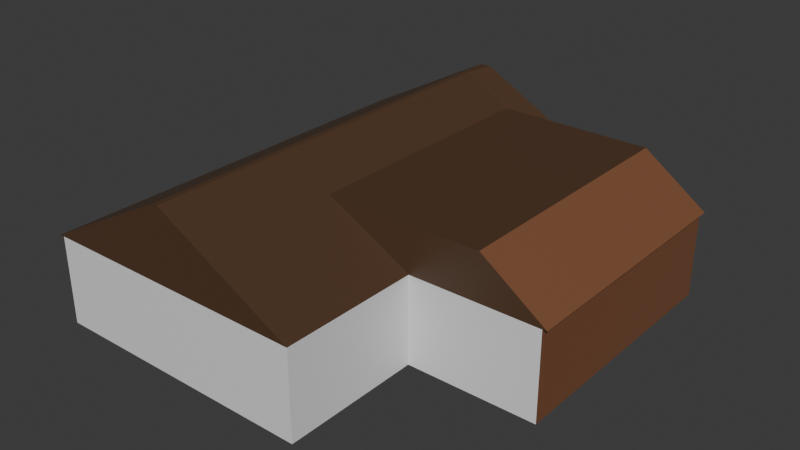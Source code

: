 # Source: house_layout.blend  (saved by Blender 4.5.87; exported with 4.5.12 LTS)
import bpy
from mathutils import Matrix  # noqa: F401  (used for matrix-valued properties, if any)

bpy.ops.wm.read_factory_settings(use_empty=True)
scene = bpy.context.scene
scene.name = 'Scene'

# ---- collections
col_collection = bpy.data.collections.new('Collection'); scene.collection.children.link(col_collection)

# ---- materials (node trees are filled in below, after node groups)
mat_floor = bpy.data.materials.new('Floor')
mat_interiorwalls = bpy.data.materials.new('InteriorWalls')
mat_exteriorwalls = bpy.data.materials.new('ExteriorWalls')
mat_ceiling = bpy.data.materials.new('Ceiling')
mat_roof = bpy.data.materials.new('Roof')

# ---- material node trees
mat_floor.use_nodes = True; mat_floor.node_tree.nodes.clear()
_N = mat_floor.node_tree.nodes; _L = mat_floor.node_tree.links
n0 = _N.new('ShaderNodeBsdfPrincipled'); n0.name = 'Principled BSDF'; n0.location = (-200, 100)
n0.inputs[0].default_value = (0.214, 0.08661, 0.04139, 1.0)
n1 = _N.new('ShaderNodeOutputMaterial'); n1.name = 'Material Output'; n1.location = (200, 100)
_L.new(n0.outputs[0], n1.inputs[0])
n1.is_active_output = True
mat_interiorwalls.use_nodes = True; mat_interiorwalls.node_tree.nodes.clear()
_N = mat_interiorwalls.node_tree.nodes; _L = mat_interiorwalls.node_tree.links
n0 = _N.new('ShaderNodeBsdfPrincipled'); n0.name = 'Principled BSDF'; n0.location = (-200, 100)
n1 = _N.new('ShaderNodeOutputMaterial'); n1.name = 'Material Output'; n1.location = (200, 100)
_L.new(n0.outputs[0], n1.inputs[0])
n1.is_active_output = True
mat_exteriorwalls.use_nodes = True; mat_exteriorwalls.node_tree.nodes.clear()
_N = mat_exteriorwalls.node_tree.nodes; _L = mat_exteriorwalls.node_tree.links
n0 = _N.new('ShaderNodeBsdfPrincipled'); n0.name = 'Principled BSDF'; n0.location = (-200, 100)
n1 = _N.new('ShaderNodeOutputMaterial'); n1.name = 'Material Output'; n1.location = (200, 100)
_L.new(n0.outputs[0], n1.inputs[0])
n1.is_active_output = True
mat_ceiling.use_nodes = True; mat_ceiling.node_tree.nodes.clear()
_N = mat_ceiling.node_tree.nodes; _L = mat_ceiling.node_tree.links
n0 = _N.new('ShaderNodeBsdfPrincipled'); n0.name = 'Principled BSDF'; n0.location = (-200, 100)
n1 = _N.new('ShaderNodeOutputMaterial'); n1.name = 'Material Output'; n1.location = (200, 100)
_L.new(n0.outputs[0], n1.inputs[0])
n1.is_active_output = True
mat_roof.use_nodes = True; mat_roof.node_tree.nodes.clear()
_N = mat_roof.node_tree.nodes; _L = mat_roof.node_tree.links
n0 = _N.new('ShaderNodeBsdfPrincipled'); n0.name = 'Principled BSDF'; n0.location = (-200, 100)
n0.inputs[0].default_value = (0.08503, 0.04368, 0.02177, 1.0)
n1 = _N.new('ShaderNodeOutputMaterial'); n1.name = 'Material Output'; n1.location = (200, 100)
_L.new(n0.outputs[0], n1.inputs[0])
n1.is_active_output = True

# ---- world
world_world = bpy.data.worlds.new('World'); scene.world = world_world
world_world.use_nodes = True; world_world.node_tree.nodes.clear()
_N = world_world.node_tree.nodes; _L = world_world.node_tree.links
n0 = _N.new('ShaderNodeOutputWorld'); n0.name = 'World Output'; n0.location = (200, 100)
n1 = _N.new('ShaderNodeBackground'); n1.name = 'Background'; n1.location = (-200, 100)
n1.inputs[0].default_value = (0.05088, 0.05088, 0.05088, 1.0)
_L.new(n1.outputs[0], n0.inputs[0])
n0.is_active_output = True
world_world.color = (0.05088, 0.05088, 0.05088)
world_world.sun_shadow_jitter_overblur = 0.0

# ---- meshes
me_plane = bpy.data.meshes.new('Plane')
me_plane.from_pydata([(-1.202, -1.0, 0.0), (16.0, -1.0, 0.0), (-1.202, 26.3, 0.0), (16.0, 26.3, 0.0), (-1.202, 14.85, 0.0), (-1.202, 8.0, 0.0), (16.0, 8.0, 0.0), (16.0, 14.85, 0.0), (24.25, 8.0, 0.0), (24.25, 14.85, 0.0), (-1.538, -1.613, 0.0), (16.35, -1.613, 0.0), (-1.538, 26.61, 0.0), (16.35, 26.61, 0.0), (-1.538, 14.85, 0.0), (-1.538, 8.0, 0.0), (16.35, 7.566, 0.0), (24.85, 7.566, 0.0), (-1.202, -1.0, 8.602), (16.0, -1.0, 8.602), (-1.202, 26.3, 8.602), (16.0, 26.3, 8.602), (-1.202, 14.85, 8.602), (-1.202, 8.0, 8.602), (16.0, 8.0, 8.602), (16.0, 14.85, 8.602), (24.25, 8.0, 8.602), (24.25, 14.85, 8.602), (-1.538, -1.613, 8.602), (16.35, -1.613, 8.602), (-1.538, 26.61, 8.602), (16.35, 26.61, 8.602), (-1.538, 14.85, 8.602), (-1.538, 8.0, 8.602), (16.35, 7.566, 8.602), (16.35, 15.35, 8.602), (24.85, 7.566, 8.602), (16.0, 7.783, 8.602), (16.0, 7.783, 0.0), (-1.202, 7.783, 0.0), (-1.202, 7.783, 8.602), (-1.202, 8.0, 5.823), (-1.202, 7.783, 5.823), (16.0, 8.0, 5.823), (16.0, 7.783, 5.823), (3.492, 8.0, 0.0), (3.492, 7.783, 0.0), (3.492, 8.0, 5.823), (3.492, 7.783, 5.823), (2.299, 8.0, 0.0), (2.299, 7.783, 0.0), (2.299, 8.0, 5.823), (2.299, 7.783, 5.823), (11.78, 7.783, 0.0), (11.78, 8.0, 0.0), (12.97, 7.783, 0.0), (12.97, 8.0, 0.0), (11.78, 8.0, 5.823), (11.78, 7.783, 5.823), (12.97, 8.0, 5.823), (12.97, 7.783, 5.823), (9.136, -1.0, 0.0), (9.136, 7.783, 0.0), (9.136, -1.0, 8.602), (9.136, 7.783, 8.602), (16.0, 11.68, 8.602), (16.0, 11.68, 0.0), (16.0, 10.49, 8.602), (16.0, 10.49, 0.0), (16.0, 11.68, 5.823), (16.0, 10.49, 5.823), (16.23, 11.68, 0.0), (16.23, 14.85, 0.0), (16.23, 8.0, 0.0), (16.23, 8.0, 5.823), (16.23, 14.85, 8.602), (16.23, 8.0, 8.602), (16.23, 10.49, 8.602), (16.23, 11.68, 8.602), (16.23, 11.68, 5.823), (16.23, 10.49, 0.0), (16.23, 10.49, 5.823), (16.35, 26.61, 5.823), (-1.538, 26.61, 5.823), (13.83, 26.61, 0.0), (13.83, 26.61, 5.823), (12.64, 26.61, 0.0), (12.64, 26.61, 5.823), (16.0, 26.3, 5.823), (-1.202, 26.3, 5.823), (12.64, 26.3, 0.0), (12.64, 26.3, 5.823), (13.83, 26.3, 0.0), (13.83, 26.3, 5.823), (-1.538, -1.613, -3.832), (16.35, -1.613, -3.832), (-1.538, 26.61, -3.832), (16.35, 26.61, -3.832), (-1.538, 14.85, -3.832), (-1.538, 8.0, -3.832), (16.35, 7.566, -3.832), (16.35, 15.35, -3.832), (24.85, 7.566, -3.832), (13.83, 26.61, -3.832), (12.64, 26.61, -3.832), (7.406, 26.61, 18.9), (20.9, 7.566, 15.14), (7.406, -1.613, 18.9), (7.406, 7.566, 18.9), (10.67, 7.566, 15.15), (16.35, 24.59, 8.602), (16.76, 26.61, 8.602), (7.818, 26.61, 18.9), (7.406, 24.59, 18.9), (-1.877, 26.61, 8.602), (7.067, 26.61, 18.9), (7.067, 7.566, 18.9), (7.067, -1.613, 18.9), (-1.877, -1.613, 8.602), (25.15, 7.566, 8.602), (-1.202, 17.7, 5.958), (-1.202, 17.7, 2.792), (-1.202, 20.69, 2.792), (-1.202, 20.69, 5.958), (-1.538, 20.69, 5.958), (-1.538, 20.69, 2.792), (-1.538, 17.7, 2.792), (-1.538, 17.7, 5.958), (-1.202, 10.02, 5.958), (-1.202, 10.02, 2.792), (-1.202, 13.01, 2.792), (-1.202, 13.01, 5.958), (-1.538, 13.01, 5.958), (-1.538, 13.01, 2.792), (-1.538, 10.02, 2.792), (-1.538, 10.02, 5.958), (-1.202, 0.004253, 5.958), (-1.202, 0.004253, 2.792), (-1.202, 3.008, 2.792), (-1.202, 3.008, 5.958), (-1.538, 3.008, 5.958), (-1.538, 3.008, 2.792), (-1.538, 0.004253, 2.792), (-1.538, 0.004253, 5.958), (16.35, 24.59, 0.0), (16.35, 24.59, -3.832), (16.35, 15.35, 0.0), (24.85, 24.59, 0.0), (24.85, 24.59, 8.602), (24.85, 24.59, -3.832), (25.15, 24.59, 8.602), (24.72, 15.35, 8.602), (24.72, 15.35, -3.832), (24.72, 15.35, 0.0), (20.9, 24.59, 15.14), (16.35, 24.45, 0.0), (16.35, 24.45, -3.832), (16.35, 24.45, 8.602), (24.72, 24.35, 8.602), (24.72, 24.35, -3.832), (24.72, 24.35, 0.0), (16.76, 24.59, 8.602), (10.67, 24.59, 15.15), (20.9, 24.59, 15.14), (17.18, 24.59, 0.0), (24.16, 24.59, 0.0), (24.16, 24.59, 6.876), (17.18, 24.59, 6.877), (17.18, 24.41, 0.0), (24.16, 24.38, 0.0), (24.16, 24.38, 6.876), (17.18, 24.41, 6.877)], [(150, 154)], [(4, 7, 3, 92, 90, 2), (0, 61, 62, 46, 50, 39), (5, 49, 45, 54, 56, 6, 68, 66, 7, 4), (7, 66, 68, 6, 8, 9), (40, 42, 52, 48, 58, 60, 44, 37), (24, 43, 59, 57, 47, 51, 41, 23), (2, 89, 123, 122, 121, 4), (16, 34, 29, 11), (9, 27, 25, 7), (4, 22, 130, 129, 41, 5), (149, 147, 17, 102), (10, 28, 33, 15, 141, 140, 143, 142), (1, 19, 37, 44, 38), (17, 36, 34, 16), (11, 29, 28, 10), (146, 35, 151, 153), (13, 82, 31, 110, 144), (0, 18, 63, 61), (12, 83, 87, 86), (7, 25, 21, 88, 3), (14, 32, 30, 83, 12, 125, 124, 127, 126), (8, 26, 27, 9), (3, 88, 93, 92), (15, 33, 32, 14, 133, 132, 135, 134), (6, 43, 24, 26, 8), (40, 18, 136, 139, 42), (26, 76, 77, 78, 75, 27), (50, 49, 51, 52), (49, 5, 41, 51), (39, 50, 52, 42), (50, 46, 45, 49), (45, 46, 48, 47), (47, 48, 52, 51), (56, 54, 53, 55), (54, 45, 47, 57), (48, 46, 62, 53, 58), (53, 54, 57, 58), (55, 60, 59, 56), (59, 60, 58, 57), (59, 43, 6, 56), (38, 44, 60, 55), (61, 63, 64, 62), (63, 19, 1, 61), (62, 61, 1, 38, 55, 53), (74, 73, 80, 81, 77, 76), (66, 71, 79, 69), (23, 22, 20, 21, 25, 24), (71, 72, 75, 78, 79), (81, 79, 78, 77), (7, 66, 71, 72), (19, 63, 64, 37), (40, 64, 63, 18), (70, 81, 80, 68), (6, 43, 74, 73), (68, 6, 73, 80), (69, 79, 81, 70), (69, 65, 25, 7, 66), (65, 69, 70, 67), (6, 43, 24, 67, 68), (85, 93, 91, 87), (82, 85, 87, 83, 30, 31), (84, 85, 82, 13), (84, 92, 93, 85), (89, 91, 93, 88, 21, 20), (90, 91, 89, 2), (90, 92, 84, 86), (90, 86, 87, 91), (12, 86, 104, 96), (10, 15, 99, 94), (86, 84, 103, 104), (14, 12, 96, 98), (11, 10, 94, 95), (17, 16, 100, 102), (15, 14, 98, 99), (13, 144, 145, 97), (84, 13, 97, 103), (146, 153, 152, 101), (16, 11, 95, 100), (31, 30, 105), (28, 29, 107), (30, 28, 118, 114), (34, 36, 119, 106), (34, 106, 109), (105, 115, 116, 108, 113), (31, 111, 161, 110), (29, 34, 109, 108, 107), (31, 105, 112, 111), (114, 118, 117, 116, 115), (107, 108, 116, 117), (109, 106, 163, 162), (28, 107, 117, 118), (105, 30, 114, 115), (4, 121, 120, 123, 89, 20, 22), (122, 123, 124, 125), (121, 122, 125, 126), (126, 125, 12, 14), (120, 121, 126, 127), (123, 120, 127, 124), (135, 132, 131, 128), (41, 129, 128, 131, 130, 22, 23), (133, 130, 131, 132), (133, 134, 129, 130), (134, 133, 14, 15), (135, 128, 129, 134), (42, 139, 138, 137, 0, 39), (0, 137, 136, 18), (142, 141, 15, 10), (137, 138, 141, 142), (136, 137, 142, 143), (139, 136, 143, 140), (138, 139, 140, 141), (145, 144, 155, 156), (144, 110, 157, 155), (110, 148, 147, 165, 166, 167, 164, 144), (144, 164, 165, 147, 149, 145), (119, 36, 148, 150), (153, 160, 159, 152), (147, 148, 36, 17), (155, 157, 35, 146), (156, 155, 146, 101), (151, 158, 160, 153), (160, 169, 168, 155, 156, 159), (158, 157, 155, 168, 171, 170, 169, 160), (150, 163, 106, 119), (109, 162, 113, 108), (113, 112, 105), (111, 112, 113, 162, 161), (163, 150, 148, 161, 162), (165, 164, 168, 169), (164, 167, 171, 168), (166, 165, 169, 170), (167, 166, 170, 171), (153, 160, 169, 168, 155, 146), (151, 35, 157, 158)])
me_plane.polygons.foreach_set('material_index', [0, 0, 0, 0, 1, 1, 1, 2, 1, 1, 0, 2, 1, 2, 2, 2, 2, 1, 2, 1, 2, 1, 1, 2, 1, 1, 3, 1, 1, 1, 0, 1, 1, 0, 1, 1, 0, 1, 1, 1, 1, 1, 1, 0, 1, 1, 3, 1, 1, 0, 3, 3, 1, 0, 0, 1, 1, 1, 1, 1, 2, 2, 2, 1, 1, 0, 2, 2, 2, 2, 2, 2, 2, 2, 2, 2, 2, 2, 4, 4, 4, 4, 4, 4, 4, 4, 4, 4, 4, 4, 4, 4, 1, 1, 1, 2, 1, 1, 1, 1, 1, 1, 2, 1, 1, 1, 2, 1, 1, 1, 1, 2, 2, 2, 2, 0, 2, 0, 2, 2, 2, 2, 2, 0, 4, 4, 4, 0, 2, 2, 2, 2, 0, 2])
_uv = me_plane.uv_layers.new(name='UVMap')
_uv.uv.foreach_set('vector', [0.2941, 0.1493, 0.151, 0.1493, 0.151, 0.003937, 0.1691, 0.003937, 0.179, 0.003937, 0.2941, 0.003937, 0.2941, 0.3504, 0.2081, 0.3504, 0.2081, 0.239, 0.2551, 0.239, 0.265, 0.239, 0.2941, 0.239, 0.2941, 0.2362, 0.265, 0.2362, 0.2551, 0.2362, 0.1861, 0.2362, 0.1762, 0.2362, 0.151, 0.2362, 0.151, 0.2047, 0.151, 0.1895, 0.151, 0.1493, 0.2941, 0.1493, 0.151, 0.1493, 0.151, 0.1895, 0.151, 0.2047, 0.151, 0.2362, 0.08243, 0.2362, 0.08243, 0.1493, 0.1115, 0.639, 0.1467, 0.639, 0.1467, 0.6834, 0.1467, 0.6985, 0.1467, 0.8037, 0.1467, 0.8189, 0.1467, 0.8573, 0.1115, 0.8573, 0.4133, 0.6817, 0.4486, 0.6817, 0.4486, 0.7201, 0.4486, 0.7352, 0.4486, 0.8404, 0.4486, 0.8556, 0.4486, 0.9, 0.4133, 0.9, 0.8581, 0.2323, 0.7843, 0.2323, 0.7825, 0.161, 0.8227, 0.161, 0.8227, 0.1231, 0.8581, 0.08694, 0.0988, 0.5903, 0.0988, 0.4812, 0.2153, 0.4812, 0.2153, 0.5903, 0.8571, 0.9167, 0.8571, 0.8075, 0.9617, 0.8075, 0.9617, 0.9167, 0.8581, 0.08694, 0.749, 0.08694, 0.8227, 0.06357, 0.8227, 0.02562, 0.7843, 1.08e-08, 0.8581, 1.638e-08, 0.8827, 0.6646, 0.8827, 0.616, 0.9569, 0.1092, 0.9569, 0.1578, 0.3766, 0.9353, 0.2941, 0.9353, 0.2941, 0.8133, 0.3766, 0.8133, 0.3498, 0.8766, 0.3195, 0.8766, 0.3195, 0.9147, 0.3498, 0.9147, 0.151, 0.3504, 0.0686, 0.3504, 0.0686, 0.239, 0.09523, 0.239, 0.151, 0.239, 0.7398, 0.5243, 0.7084, 0.4197, 0.8118, 0.3888, 0.8431, 0.4933, 0.2941, 0.5284, 0.2941, 0.4193, 0.5212, 0.4193, 0.5212, 0.5284, 0.7188, 0.7757, 0.7501, 0.6711, 0.8504, 0.7011, 0.8191, 0.8057, 0.8571, 0.616, 0.8571, 0.5421, 0.8571, 0.5068, 0.8827, 0.5068, 0.8827, 0.616, 0.6346, 0.865, 0.5255, 0.865, 0.5255, 0.7339, 0.6346, 0.7339, 0.2984, 0.2399, 0.2984, 0.166, 0.4783, 0.166, 0.4783, 0.2399, 0.151, 0.1493, 0.0686, 0.1493, 0.0686, 0.003937, 0.09523, 0.003937, 0.151, 0.003937, 0.3766, 0.7263, 0.2941, 0.7263, 0.2941, 0.5771, 0.3208, 0.5771, 0.3766, 0.5771, 0.3498, 0.6522, 0.3195, 0.6522, 0.3195, 0.6902, 0.3498, 0.6902, 0.08243, 0.2362, 6.372e-09, 0.2362, 1.294e-08, 0.1493, 0.08243, 0.1493, 0.9662, 0.5068, 0.8923, 0.5068, 0.8923, 0.4793, 0.9662, 0.4793, 0.3766, 0.8133, 0.2941, 0.8133, 0.2941, 0.7263, 0.3766, 0.7263, 0.3498, 0.7497, 0.3195, 0.7497, 0.3195, 0.7876, 0.3498, 0.7876, 0.5225, 0.6817, 0.4486, 0.6817, 0.4133, 0.6817, 0.4133, 0.5771, 0.5225, 0.5771, 0.7048, 0.9647, 0.7048, 0.8532, 0.7384, 0.866, 0.7384, 0.9041, 0.7401, 0.9647, -5.834e-09, 0.959, 1.844e-09, 0.8573, 0.03155, 0.8573, 0.04669, 0.8573, 0.08694, 0.8573, 0.08694, 0.959, 0.2436, 0.4243, 0.2408, 0.4243, 0.2408, 0.3504, 0.2436, 0.3504, 0.5225, 0.8556, 0.5225, 0.9, 0.4486, 0.9, 0.4486, 0.8556, 0.2206, 0.639, 0.2206, 0.6834, 0.1467, 0.6834, 0.1467, 0.639, 0.265, 0.239, 0.2551, 0.239, 0.2551, 0.2362, 0.265, 0.2362, 0.2551, 0.2362, 0.2551, 0.239, 0.1993, 0.239, 0.1993, 0.2362, 0.2847, 0.3807, 0.282, 0.3807, 0.282, 0.3656, 0.2847, 0.3656, 0.1762, 0.2362, 0.1861, 0.2362, 0.1861, 0.239, 0.1762, 0.239, 0.5225, 0.7352, 0.5225, 0.8404, 0.4486, 0.8404, 0.4486, 0.7352, 0.1467, 0.6985, 0.2206, 0.6985, 0.2206, 0.7702, 0.2206, 0.8037, 0.1467, 0.8037, 0.2408, 0.4243, 0.238, 0.4243, 0.238, 0.3504, 0.2408, 0.3504, 0.1762, 0.239, 0.1204, 0.239, 0.1204, 0.2362, 0.1762, 0.2362, 0.2875, 0.3807, 0.2847, 0.3807, 0.2847, 0.3656, 0.2875, 0.3656, 0.4486, 0.7201, 0.4486, 0.6817, 0.5225, 0.6817, 0.5225, 0.7201, 0.2206, 0.8573, 0.1467, 0.8573, 0.1467, 0.8189, 0.2206, 0.8189, 0.2081, 0.3504, 0.1257, 0.3504, 0.1257, 0.239, 0.2081, 0.239, 0.5255, 0.7339, 0.5255, 0.6467, 0.6346, 0.6467, 0.6346, 0.7339, 0.2081, 0.239, 0.2081, 0.3504, 0.151, 0.3504, 0.151, 0.239, 0.1762, 0.239, 0.1861, 0.239, 0.9451, 0.1931, 0.9451, 0.267, 0.9135, 0.267, 0.9135, 0.1931, 0.9135, 0.1578, 0.9451, 0.1578, 0.2351, 0.4243, 0.2322, 0.4243, 0.2322, 0.3504, 0.2351, 0.3504, 0.749, -1.21e-08, 0.749, 0.08694, 0.749, 0.2323, 0.5307, 0.2323, 0.5307, 0.08694, 0.5307, -1.21e-08, 0.8984, 0.267, 0.8581, 0.267, 0.8581, 0.1578, 0.8984, 0.1578, 0.8984, 0.1931, 0.9135, 0.1931, 0.8984, 0.1931, 0.8984, 0.1578, 0.9135, 0.1578, 0.151, 0.1493, 0.151, 0.1895, 0.1491, 0.1895, 0.1491, 0.1493, 3.357e-09, 0.8573, 9.934e-09, 0.7702, 0.1115, 0.7702, 0.1115, 0.8573, 0.1115, 0.639, 0.1115, 0.7702, 9.934e-09, 0.7702, 1.984e-08, 0.639, 0.2351, 0.3504, 0.238, 0.3504, 0.238, 0.4243, 0.2351, 0.4243, 0.5225, 0.6817, 0.4486, 0.6817, 0.4486, 0.6788, 0.5225, 0.6788, 0.151, 0.2047, 0.151, 0.2362, 0.1491, 0.2362, 0.1491, 0.2047, 0.2888, 0.3656, 0.2859, 0.3656, 0.2859, 0.3504, 0.2888, 0.3504, 0.09523, 0.1895, 0.0686, 0.1895, 0.0686, 0.1493, 0.151, 0.1493, 0.151, 0.1895, 0.0686, 0.1895, 0.09523, 0.1895, 0.09523, 0.2047, 0.0686, 0.2047, 0.151, 0.2362, 0.09523, 0.2362, 0.0686, 0.2362, 0.0686, 0.2047, 0.151, 0.2047, 0.2859, 0.3656, 0.282, 0.3656, 0.282, 0.3504, 0.2859, 0.3504, 0.5255, 0.166, 0.4935, 0.166, 0.4783, 0.166, 0.2984, 0.166, 0.2984, 0.1307, 0.5255, 0.1307, 0.4935, 0.2399, 0.4935, 0.166, 0.5255, 0.166, 0.5255, 0.2399, 0.1691, 1.277e-08, 0.1691, 0.003937, 0.1133, 0.003937, 0.1133, 8.553e-09, 0.8923, 0.2885, 0.8923, 0.4641, 0.8923, 0.4793, 0.8923, 0.5068, 0.8571, 0.5068, 0.8571, 0.2885, 0.9662, 0.4641, 0.8923, 0.4641, 0.8923, 0.2885, 0.9662, 0.2885, 0.179, 0.003937, 0.1691, 0.003937, 0.1691, 1.277e-08, 0.179, 1.352e-08, 0.2322, 0.4243, 0.2282, 0.4243, 0.2282, 0.3504, 0.2322, 0.3504, 0.2984, 0.2399, 0.4783, 0.2399, 0.4783, 0.2885, 0.2984, 0.2885, 0.3766, 0.9353, 0.3766, 0.8133, 0.4133, 0.8133, 0.4133, 0.9353, 0.4783, 0.2399, 0.4935, 0.2399, 0.4935, 0.2885, 0.4783, 0.2885, 0.3766, 0.7263, 0.3766, 0.5771, 0.4133, 0.5771, 0.4133, 0.7263, 0.2941, 0.5284, 0.5212, 0.5284, 0.5212, 0.5771, 0.2941, 0.5771, 0.7398, 0.5243, 0.8431, 0.4933, 0.8571, 0.5399, 0.7537, 0.5709, 0.3766, 0.8133, 0.3766, 0.7263, 0.4133, 0.7263, 0.4133, 0.8133, 0.8571, 0.616, 0.8827, 0.616, 0.8827, 0.6646, 0.8571, 0.6646, 0.4935, 0.2399, 0.5255, 0.2399, 0.5255, 0.2885, 0.4935, 0.2885, 0.7188, 0.7757, 0.8191, 0.8057, 0.8051, 0.8523, 0.7048, 0.8223, 0.0988, 0.5903, 0.2153, 0.5903, 0.2153, 0.639, 0.0988, 0.639, 0.5255, 0.1307, 0.2984, 0.1307, 0.4119, 0.0, 0.5212, 0.4193, 0.2941, 0.4193, 0.4076, 0.2885, 0.2898, 0.7086, 0.2898, 0.3504, 0.2941, 0.3504, 0.2941, 0.7086, 0.8118, 0.3888, 0.7084, 0.4197, 0.7048, 0.4208, 0.7363, 0.3248, 0.8118, 0.3888, 0.7363, 0.3248, 0.8571, 0.2885, 0.4119, 0.0, 0.4076, 0.0, 0.6986, 0.405, 0.7014, 0.405, 1.21e-08, 0.3504, 0.5255, 0.1307, 0.5307, 0.1307, 0.5307, 0.1307, 0.5255, 0.1307, 0.2153, 0.4812, 0.0988, 0.4812, 0.0988, 0.3981, 0.0988, 0.3504, 0.2153, 0.3504, 0.5255, 0.1307, 0.4119, 0.0, 0.4172, 0.0, 0.5307, 0.1307, 0.5255, 0.6467, 0.5255, 0.2885, 0.6986, 0.2885, 0.6986, 0.405, 0.6986, 0.6467, 0.7014, 0.2885, 0.7014, 0.405, 0.6986, 0.405, 0.6986, 0.2885, 0.0988, 0.3981, 0.0, 0.0, 0.0, 0.0, 1.21e-08, 0.3981, 0.5212, 0.4193, 0.4076, 0.2885, 0.4119, 0.2885, 0.5255, 0.4193, 0.4119, 0.0, 0.2984, 0.1307, 0.2941, 0.1307, 0.4076, 0.0, 0.8581, 0.08694, 0.8227, 0.1231, 0.7825, 0.1231, 0.7825, 0.161, 0.7843, 0.2323, 0.749, 0.2323, 0.749, 0.08694, 0.2436, 0.3906, 0.2436, 0.3504, 0.2478, 0.3504, 0.2478, 0.3906, 0.347, 0.6902, 0.347, 0.6522, 0.3498, 0.6522, 0.3498, 0.6902, 0.3498, 0.6902, 0.3498, 0.6522, 0.3766, 0.5771, 0.3766, 0.7263, 0.2564, 0.3504, 0.2564, 0.3906, 0.2521, 0.3906, 0.2521, 0.3504, 0.2734, 0.3884, 0.2734, 0.3504, 0.2777, 0.3504, 0.2777, 0.3884, 0.282, 0.3504, 0.282, 0.3884, 0.2777, 0.3884, 0.2777, 0.3504, 0.7843, 1.08e-08, 0.8227, 0.02562, 0.7825, 0.02562, 0.7825, 0.06357, 0.8227, 0.06357, 0.749, 0.08694, 0.749, 8.135e-09, 0.2521, 0.3906, 0.2478, 0.3906, 0.2478, 0.3504, 0.2521, 0.3504, 0.3498, 0.7497, 0.3498, 0.7876, 0.347, 0.7876, 0.347, 0.7497, 0.3498, 0.7876, 0.3498, 0.7497, 0.3766, 0.7263, 0.3766, 0.8133, 0.2564, 0.3504, 0.2606, 0.3504, 0.2606, 0.3906, 0.2564, 0.3906, 0.7401, 0.9647, 0.7384, 0.9041, 0.7786, 0.9041, 0.7786, 0.866, 0.814, 0.8532, 0.814, 0.9647, 0.814, 0.8532, 0.7786, 0.866, 0.7384, 0.866, 0.7048, 0.8532, 0.3498, 0.9147, 0.3498, 0.8766, 0.3766, 0.8133, 0.3766, 0.9353, 0.347, 0.9147, 0.347, 0.8766, 0.3498, 0.8766, 0.3498, 0.9147, 0.2692, 0.3504, 0.2692, 0.3906, 0.2649, 0.3906, 0.2649, 0.3504, 0.2692, 0.3885, 0.2692, 0.3504, 0.2734, 0.3504, 0.2734, 0.3885, 0.2606, 0.3906, 0.2606, 0.3504, 0.2649, 0.3504, 0.2649, 0.3906, 0.8827, 0.6646, 0.8827, 0.616, 0.8862, 0.616, 0.8862, 0.6646, 0.8827, 0.616, 0.8827, 0.5068, 0.8862, 0.5068, 0.8862, 0.616, 0.8827, 0.5068, 0.8827, 0.5068, 0.8827, 0.616, 0.8827, 0.616, 0.8827, 0.5287, 0.8827, 0.5287, 0.8827, 0.616, 0.8827, 0.616, 0.8827, 0.616, 0.8827, 0.616, 0.8827, 0.616, 0.8827, 0.616, 0.8827, 0.6646, 0.8827, 0.6646, 0.0, 0.0, 0.0, 0.0, 0.0, 0.0, 0.0, 0.0, 0.8191, 0.8057, 0.8191, 0.8057, 0.8051, 0.8523, 0.8051, 0.8523, 0.8827, 0.616, 0.8827, 0.5068, 0.9569, 0.0, 0.9569, 0.1092, 0.8862, 0.616, 0.8862, 0.5068, 1.0, 0.5068, 1.0, 0.616, 0.8862, 0.6646, 0.8862, 0.616, 1.0, 0.616, 1.0, 0.6646, 0.8504, 0.7011, 0.8504, 0.7011, 0.8191, 0.8057, 0.8191, 0.8057, 0.8191, 0.8057, 0.8375, 0.7536, 0.856, 0.7015, 0.8862, 0.616, 0.8862, 0.6646, 0.8051, 0.8523, 0.8504, 0.7011, 0.8862, 0.5068, 0.8862, 0.616, 0.856, 0.7015, 0.8617, 0.6634, 0.846, 0.714, 0.8375, 0.7536, 0.8191, 0.8057, 0.0, 0.0, 0.0, 0.0, 0.0, 0.0, 0.0, 0.0, 0.0988, 0.3981, 1.21e-08, 0.3981, 1.21e-08, 0.3504, 0.0988, 0.3504, 1.21e-08, 0.3504, 0.4172, 0.0, 0.4119, 0.0, 0.5307, 0.1307, 0.4172, 0.0, 1.21e-08, 0.3504, 1.21e-08, 0.3981, 0.5307, 0.1307, 0.0, 0.0, 0.0, 0.0, 0.0, 0.0, 0.5307, 0.1307, 1.21e-08, 0.3981, 0.8827, 0.616, 0.8827, 0.616, 0.856, 0.7015, 0.8375, 0.7536, 0.8827, 0.616, 0.8827, 0.5287, 0.8617, 0.6634, 0.856, 0.7015, 0.8827, 0.5287, 0.8827, 0.616, 0.8375, 0.7536, 0.846, 0.714, 0.8827, 0.5287, 0.8827, 0.5287, 0.846, 0.714, 0.8617, 0.6634, 0.0, 0.0, 0.0, 0.0, 0.0, 0.0, 0.0, 0.0, 0.0, 0.0, 0.0, 0.0, 0.8504, 0.7011, 1.0, 0.5068, 0.8862, 0.5068, 0.8504, 0.7011])
me_plane.materials.append(mat_floor)
me_plane.materials.append(mat_interiorwalls)
me_plane.materials.append(mat_exteriorwalls)
me_plane.materials.append(mat_ceiling)
me_plane.materials.append(mat_roof)
me_plane.update()
me_plane.normals_split_custom_set([tuple(v) for v in zip(*[iter([0.0, 0.0, 1.0, 0.0, 0.0, 1.0, 0.0, 0.0, 1.0, 0.0, 0.0, 1.0, 0.0, 0.0, 1.0, 0.0, 0.0, 1.0, 0.0, 0.0, 1.0, 0.0, 0.0, 1.0, 0.0, 0.0, 1.0, 0.0, 0.0, 1.0, 0.0, 0.0, 1.0, 0.0, 0.0, 1.0, 0.0, 0.0, 1.0, 0.0, 0.0, 1.0, 0.0, 0.0, 1.0, 0.0, 0.0, 1.0, 0.0, 0.0, 1.0, 0.0, 0.0, 1.0, 0.0, 0.0, 1.0, 0.0, 0.0, 1.0, 0.0, 0.0, 1.0, 0.0, 0.0, 1.0, 0.0, 0.0, 1.0, 0.0, 0.0, 1.0, 0.0, 0.0, 1.0, 0.0, 0.0, 1.0, 0.0, 0.0, 1.0, 0.0, 0.0, 1.0, 0.0, -1.0, 3.192e-07, 0.0, -1.0, 3.192e-07, 0.0, -1.0, 3.192e-07, 0.0, -1.0, 3.192e-07, 0.0, -1.0, 3.192e-07, 0.0, -1.0, 3.192e-07, 0.0, -1.0, 3.192e-07, 0.0, -1.0, 3.192e-07, 0.0, 1.0, 7.98e-08, 0.0, 1.0, 7.98e-08, 0.0, 1.0, 7.98e-08, 0.0, 1.0, 7.98e-08, 0.0, 1.0, 7.98e-08, 0.0, 1.0, 7.98e-08, 0.0, 1.0, 7.98e-08, 0.0, 1.0, 7.98e-08, 1.0, 5.253e-09, 0.0, 1.0, 5.253e-09, 0.0, 1.0, 5.253e-09, 0.0, 1.0, 5.253e-09, 0.0, 1.0, 5.253e-09, 0.0, 1.0, 5.253e-09, 0.0, 1.0, 0.0, 0.0, 1.0, 0.0, 0.0, 1.0, 0.0, 0.0, 1.0, 0.0, 0.0, 0.0, -1.0, 0.0, 0.0, -1.0, 0.0, 0.0, -1.0, 0.0, 0.0, -1.0, 0.0, 1.0, 0.0, 0.0, 1.0, 0.0, 0.0, 1.0, 0.0, 0.0, 1.0, 0.0, 0.0, 1.0, 0.0, 0.0, 1.0, 0.0, 0.0, 1.0, 0.0, 0.0, 1.0, 0.0, 0.0, 1.0, 0.0, 0.0, 1.0, 0.0, 0.0, -1.0, -8.581e-09, 0.0, -1.0, -8.581e-09, 0.0, -1.0, -8.581e-09, 0.0, -1.0, -8.581e-09, 0.0, -1.0, -8.581e-09, 0.0, -1.0, -8.581e-09, 0.0, -1.0, -8.581e-09, 0.0, -1.0, -8.581e-09, 0.0, -1.0, 0.0, 0.0, -1.0, 0.0, 0.0, -1.0, 0.0, 0.0, -1.0, 0.0, 0.0, -1.0, 0.0, 0.0, 0.0, -1.0, 0.0, 0.0, -1.0, 0.0, 0.0, -1.0, 0.0, 0.0, -1.0, 0.0, 0.0, -1.0, 0.0, 0.0, -1.0, 0.0, 0.0, -1.0, 0.0, 0.0, -1.0, 0.0, 0.0, 1.0, 0.0, 0.0, 1.0, 0.0, 0.0, 1.0, 0.0, 0.0, 1.0, 0.0, 1.0, 0.0, 0.0, 1.0, 0.0, 0.0, 1.0, 0.0, 0.0, 1.0, 0.0, 0.0, 1.0, 0.0, 0.0, 0.0, 1.0, 0.0, 0.0, 1.0, 0.0, 0.0, 1.0, 0.0, 0.0, 1.0, 0.0, 0.0, 1.0, -3.075e-07, 0.0, 1.0, -3.075e-07, 0.0, 1.0, -3.075e-07, 0.0, 1.0, -3.075e-07, -1.0, 0.0, 0.0, -1.0, 0.0, 0.0, -1.0, 0.0, 0.0, -1.0, 0.0, 0.0, -1.0, 0.0, 0.0, -1.0, -6.705e-09, 0.0, -1.0, -6.705e-09, 0.0, -1.0, -6.705e-09, 0.0, -1.0, -6.705e-09, 0.0, -1.0, -6.705e-09, 0.0, -1.0, -6.705e-09, 0.0, -1.0, -6.705e-09, 0.0, -1.0, -6.705e-09, 0.0, -1.0, -6.705e-09, 0.0, -1.0, 0.0, 0.0, -1.0, 0.0, 0.0, -1.0, 0.0, 0.0, -1.0, 0.0, 0.0, 0.0, -1.0, 1.281e-07, 0.0, -1.0, 1.281e-07, 0.0, -1.0, 1.281e-07, 0.0, -1.0, 1.281e-07, -1.0, 0.0, 0.0, -1.0, 0.0, 0.0, -1.0, 0.0, 0.0, -1.0, 0.0, 0.0, -1.0, 0.0, 0.0, -1.0, 0.0, 0.0, -1.0, 0.0, 0.0, -1.0, 0.0, 0.0, 0.0, 1.0, 0.0, 0.0, 1.0, 0.0, 0.0, 1.0, 0.0, 0.0, 1.0, 0.0, 0.0, 1.0, 0.0, 1.0, 1.341e-09, 0.0, 1.0, 1.341e-09, 0.0, 1.0, 1.341e-09, 0.0, 1.0, 1.341e-09, 0.0, 1.0, 1.341e-09, 0.0, 0.0, 0.0, -1.0, 0.0, 0.0, -1.0, 0.0, 0.0, -1.0, 0.0, 0.0, -1.0, 0.0, 0.0, -1.0, 0.0, 0.0, -1.0, 1.0, 0.0, 0.0, 1.0, 0.0, 0.0, 1.0, 0.0, 0.0, 1.0, 0.0, 0.0, 0.0, 1.0, 0.0, 0.0, 1.0, 0.0, 0.0, 1.0, 0.0, 0.0, 1.0, 0.0, 0.0, -1.0, -9.358e-08, 0.0, -1.0, -9.358e-08, 0.0, -1.0, -9.358e-08, 0.0, -1.0, -9.358e-08, 0.0, 0.0, 1.0, 0.0, 0.0, 1.0, 0.0, 0.0, 1.0, 0.0, 0.0, 1.0, -1.0, 0.0, 0.0, -1.0, 0.0, 0.0, -1.0, 0.0, 0.0, -1.0, 0.0, 0.0, 0.0, 0.0, -1.0, 0.0, 0.0, -1.0, 0.0, 0.0, -1.0, 0.0, 0.0, -1.0, 0.0, 0.0, 1.0, 0.0, 0.0, 1.0, 0.0, 0.0, 1.0, 0.0, 0.0, 1.0, 0.0, 1.0, -1.581e-07, 0.0, 1.0, -1.581e-07, 0.0, 1.0, -1.581e-07, 0.0, 1.0, -1.581e-07, 0.0, -1.0, -1.186e-07, 0.0, -1.0, -1.186e-07, 0.0, -1.0, -1.186e-07, 0.0, -1.0, -1.186e-07, 0.0, -1.0, -1.186e-07, 1.0, 0.0, 8.189e-08, 1.0, 0.0, 8.189e-08, 1.0, 0.0, 8.189e-08, 1.0, 0.0, 8.189e-08, -1.0, 0.0, -8.189e-08, -1.0, 0.0, -8.189e-08, -1.0, 0.0, -8.189e-08, -1.0, 0.0, -8.189e-08, 0.0, 0.0, -1.0, 0.0, 0.0, -1.0, 0.0, 0.0, -1.0, 0.0, 0.0, -1.0, 0.0, 1.0, 0.0, 0.0, 1.0, 0.0, 0.0, 1.0, 0.0, 0.0, 1.0, 0.0, 0.0, -1.0, -1.082e-07, 0.0, -1.0, -1.082e-07, 0.0, -1.0, -1.082e-07, 0.0, -1.0, -1.082e-07, -1.0, 2.02e-07, 0.0, -1.0, 2.02e-07, 0.0, -1.0, 2.02e-07, 0.0, -1.0, 2.02e-07, 0.0, 0.0, 1.0, 0.0, 0.0, 1.0, 0.0, 0.0, 1.0, 0.0, 0.0, 1.0, 0.0, 0.0, 0.0, 1.0, 0.0, 0.0, 1.0, 0.0, 0.0, 1.0, 0.0, 0.0, 1.0, 0.0, 0.0, 1.0, 0.0, 0.0, 1.0, 1.0, 1.784e-07, 0.0, 1.0, 1.784e-07, 0.0, 1.0, 1.784e-07, 0.0, 1.0, 1.784e-07, 0.0, 1.0, 1.784e-07, 0.0, 1.0, 1.784e-07, 0.0, 0.0, -1.0, 0.0, 0.0, -1.0, 0.0, 0.0, -1.0, 0.0, 0.0, -1.0, 0.0, -1.212e-08, 0.0, -1.0, -1.212e-08, 0.0, -1.0, -1.212e-08, 0.0, -1.0, -1.212e-08, 0.0, -1.0, -1.212e-08, 0.0, -1.0, -1.212e-08, 0.0, -1.0, 1.0, -1.398e-07, 0.0, 1.0, -1.398e-07, 0.0, 1.0, -1.398e-07, 0.0, 1.0, -1.398e-07, 0.0, 1.0, -1.398e-07, 0.0, 1.0, 0.0, 0.0, 1.0, 0.0, 0.0, 1.0, 0.0, 0.0, 1.0, 0.0, 0.0, 0.0, 0.0, 1.0, 0.0, 0.0, 1.0, 0.0, 0.0, 1.0, 0.0, 0.0, 1.0, 0.0, 0.0, -1.0, 0.0, 0.0, -1.0, 0.0, 0.0, -1.0, 0.0, 0.0, -1.0, 0.0, 0.0, -1.0, 0.0, 0.0, -1.0, 0.0, 0.0, -1.0, 0.0, 0.0, -1.0, 0.0, 1.0, 0.0, 0.0, 1.0, 0.0, 0.0, 1.0, 0.0, 0.0, 1.0, 0.0, 0.0, 1.0, 0.0, 0.0, 1.0, 0.0, 0.0, 1.0, 0.0, 0.0, 1.0, 0.0, 0.0, 0.0, 1.0, 0.0, 0.0, 1.0, 0.0, 0.0, 1.0, 0.0, 0.0, 1.0, 0.0, 0.0, -1.0, 0.0, 0.0, -1.0, 0.0, 0.0, -1.0, 0.0, 0.0, -1.0, -1.0, 0.0, 0.0, -1.0, 0.0, 0.0, -1.0, 0.0, 0.0, -1.0, 0.0, 0.0, -1.0, 0.0, 0.0, -1.0, 0.0, 0.0, -1.0, 0.0, 0.0, -1.0, 0.0, 0.0, -1.0, 0.0, 0.0, -1.0, 0.0, 0.0, -1.0, 0.0, 0.0, -1.0, 0.0, 0.0, -1.0, 0.0, 0.0, -1.0, 0.0, 0.0, 0.0, 0.0, -1.0, 0.0, 0.0, -1.0, 0.0, 0.0, -1.0, 0.0, 0.0, -1.0, 0.0, 1.0, -6.139e-07, 0.0, 1.0, -6.139e-07, 0.0, 1.0, -6.139e-07, 0.0, 1.0, -6.139e-07, 0.0, 1.0, -6.139e-07, 0.0, 1.0, -6.139e-07, 0.0, 1.0, 0.0, 0.0, 1.0, 0.0, 0.0, 1.0, 0.0, 0.0, 1.0, 0.0, -1.0, 0.0, -1.638e-07, -1.0, 0.0, -1.638e-07, -1.0, 0.0, -1.638e-07, -1.0, 0.0, -1.638e-07, 0.0, -1.0, 0.0, 0.0, -1.0, 0.0, 0.0, -1.0, 0.0, 0.0, -1.0, 0.0, 0.0, -1.0, 0.0, 0.0, -1.0, 0.0, 0.0, -1.0, 0.0, 0.0, -1.0, 0.0, 0.0, -1.0, 0.0, 0.0, -1.0, 0.0, 0.0, 0.0, 1.0, 0.0, 0.0, 1.0, 0.0, 0.0, 1.0, 0.0, 0.0, 1.0, 1.0, 0.0, 1.638e-07, 1.0, 0.0, 1.638e-07, 1.0, 0.0, 1.638e-07, 1.0, 0.0, 1.638e-07, 0.0, 1.0, 0.0, 0.0, 1.0, 0.0, 0.0, 1.0, 0.0, 0.0, 1.0, 0.0, -1.0, 0.0, 0.0, -1.0, 0.0, 0.0, -1.0, 0.0, 0.0, -1.0, 0.0, 0.0, 0.0, 1.0, 0.0, 0.0, 1.0, 0.0, 0.0, 1.0, 0.0, 0.0, 1.0, 0.0, -1.0, 0.0, 0.0, -1.0, 0.0, 0.0, -1.0, 0.0, 0.0, -1.0, 0.0, 0.0, 0.0, -1.0, 0.0, 0.0, -1.0, 0.0, 0.0, -1.0, 0.0, 0.0, -1.0, 0.0, 0.0, -1.0, 0.0, 0.0, -1.0, 0.0, 0.0, -1.0, 0.0, 0.0, -1.0, 0.0, -1.0, 0.0, 0.0, -1.0, 0.0, 0.0, -1.0, 0.0, 0.0, -1.0, 0.0, 0.0, 1.0, 0.0, 0.0, 1.0, 0.0, 0.0, 1.0, 0.0, 0.0, 1.0, 0.0, 0.0, 0.0, 1.0, 0.0, 0.0, 1.0, 0.0, 0.0, 1.0, 0.0, 0.0, 1.0, 0.0, 0.0, 1.0, 0.0, 0.0, 1.0, 0.0, 0.0, 1.0, 0.0, 0.0, 1.0, 0.0, 1.0, 0.0, 0.0, 1.0, 0.0, 0.0, 1.0, 0.0, 0.0, 1.0, 0.0, 0.0, 0.0, 1.0, 0.0, 0.0, 1.0, 0.0, 0.0, 1.0, 0.0, 0.0, -1.0, 0.0, 0.0, -1.0, 0.0, 0.0, -1.0, 0.0, 0.0, 0.0, -1.0, 0.0, 0.0, -1.0, 0.0, 0.0, -1.0, 0.0, 0.0, -1.0, 0.0, -1.0, -1.326e-07, 0.0, -1.0, -1.326e-07, 0.0, -1.0, -1.326e-07, 0.0, -1.0, -1.326e-07, 0.0, -1.0, -2.28e-07, 0.0, -1.0, -2.28e-07, 0.0, -1.0, -2.28e-07, 0.0, 1.001e-07, 1.0, 0.0, 1.001e-07, 1.0, 0.0, 1.001e-07, 1.0, 0.0, 1.001e-07, 1.0, 0.0, 1.001e-07, 1.0, 0.0, 0.0, -1.0, 0.0, 0.0, -1.0, 0.0, 0.0, -1.0, 0.0, 0.0, -1.0, 0.7551, 3.046e-08, 0.6556, 0.7551, 3.046e-08, 0.6556, 0.7551, 3.046e-08, 0.6556, 0.7551, 3.046e-08, 0.6556, 0.7551, 3.046e-08, 0.6556, 0.0, 1.0, 0.0, 0.0, 1.0, 0.0, 0.0, 1.0, 0.0, 0.0, 1.0, 0.0, -0.7551, 2.014e-08, 0.6556, -0.7551, 2.014e-08, 0.6556, -0.7551, 2.014e-08, 0.6556, -0.7551, 2.014e-08, 0.6556, -0.7551, 2.014e-08, 0.6556, 0.0, 0.0, 1.0, 0.0, 0.0, 1.0, 0.0, 0.0, 1.0, 0.0, 0.0, 1.0, 0.0006374, 0.0, 1.0, 0.0006374, 0.0, 1.0, 0.0006374, 0.0, 1.0, 0.0006374, 0.0, 1.0, 0.0, -1.0, 0.0, 0.0, -1.0, 0.0, 0.0, -1.0, 0.0, 0.0, -1.0, 0.0, 0.0, 1.0, 0.0, 0.0, 1.0, 0.0, 0.0, 1.0, 0.0, 0.0, 1.0, 0.0, 1.0, -1.092e-08, 0.0, 1.0, -1.092e-08, 0.0, 1.0, -1.092e-08, 0.0, 1.0, -1.092e-08, 0.0, 1.0, -1.092e-08, 0.0, 1.0, -1.092e-08, 0.0, 1.0, -1.092e-08, 0.0, 0.0, -1.0, 0.0, 0.0, -1.0, 0.0, 0.0, -1.0, 0.0, 0.0, -1.0, 0.0, 0.0, 1.595e-07, 1.0, 0.0, 1.595e-07, 1.0, 0.0, 1.595e-07, 1.0, 0.0, 1.595e-07, 1.0, -1.0, -2.316e-08, 0.0, -1.0, -2.316e-08, 0.0, -1.0, -2.316e-08, 0.0, -1.0, -2.316e-08, 0.0, 0.0, 1.0, 0.0, 0.0, 1.0, 0.0, 0.0, 1.0, 0.0, 0.0, 1.0, 0.0, 0.0, -5.655e-14, -1.0, 0.0, -5.655e-14, -1.0, 0.0, -5.655e-14, -1.0, 0.0, -5.655e-14, -1.0, 0.0, 1.595e-07, -1.0, 0.0, 1.595e-07, -1.0, 0.0, 1.595e-07, -1.0, 0.0, 1.595e-07, -1.0, 1.0, 0.0, 0.0, 1.0, 0.0, 0.0, 1.0, 0.0, 0.0, 1.0, 0.0, 0.0, 1.0, 0.0, 0.0, 1.0, 0.0, 0.0, 1.0, 0.0, 0.0, 0.0, -1.0, 0.0, 0.0, -1.0, 0.0, 0.0, -1.0, 0.0, 0.0, -1.0, 0.0, -9.488e-07, 3.987e-08, 1.0, -9.488e-07, 3.987e-08, 1.0, -9.488e-07, 3.987e-08, 1.0, -9.488e-07, 3.987e-08, 1.0, -1.0, 0.0, 0.0, -1.0, 0.0, 0.0, -1.0, 0.0, 0.0, -1.0, 0.0, 0.0, 0.0, 1.0, 0.0, 0.0, 1.0, 0.0, 0.0, 1.0, 0.0, 0.0, 1.0, 0.0, 1.0, -6.289e-09, 0.0, 1.0, -6.289e-09, 0.0, 1.0, -6.289e-09, 0.0, 1.0, -6.289e-09, 0.0, 1.0, -6.289e-09, 0.0, 1.0, -6.289e-09, 0.0, 1.0, -4.035e-08, 0.0, 1.0, -4.035e-08, 0.0, 1.0, -4.035e-08, 0.0, 1.0, -4.035e-08, 0.0, -1.0, 0.0, 0.0, -1.0, 0.0, 0.0, -1.0, 0.0, 0.0, -1.0, 0.0, 0.0, 0.0, 1.588e-07, 1.0, 0.0, 1.588e-07, 1.0, 0.0, 1.588e-07, 1.0, 0.0, 1.588e-07, 1.0, 0.0, 1.0, 0.0, 0.0, 1.0, 0.0, 0.0, 1.0, 0.0, 0.0, 1.0, 0.0, 0.0, 7.938e-08, -1.0, 0.0, 7.938e-08, -1.0, 0.0, 7.938e-08, -1.0, 0.0, 7.938e-08, -1.0, 0.0, -1.0, 1.12e-07, 0.0, -1.0, 1.12e-07, 0.0, -1.0, 1.12e-07, 0.0, -1.0, 1.12e-07, 1.0, 0.0, 0.0, 1.0, 0.0, 0.0, 1.0, 0.0, 0.0, 1.0, 0.0, 0.0, 1.0, 0.0, 0.0, 1.0, 0.0, 0.0, 1.0, 0.0, 0.0, 1.0, 0.0, 0.0, -1.394e-12, 1.0, 7.592e-08, -1.394e-12, 1.0, 7.592e-08, -1.394e-12, 1.0, 7.592e-08, -1.394e-12, 1.0, 7.592e-08, -1.394e-12, 1.0, 7.592e-08, -1.394e-12, 1.0, 7.592e-08, -1.394e-12, 1.0, 7.592e-08, -1.394e-12, 1.0, 7.592e-08, 0.0, 1.0, -4.683e-07, 0.0, 1.0, -4.683e-07, 0.0, 1.0, -4.683e-07, 0.0, 1.0, -4.683e-07, 0.0, 1.0, -4.683e-07, 0.0, 1.0, -4.683e-07, 0.0, 0.0, -1.0, 0.0, 0.0, -1.0, 0.0, 0.0, -1.0, 0.0, 0.0, -1.0, -1.0, 0.0, 0.0, -1.0, 0.0, 0.0, -1.0, 0.0, 0.0, -1.0, 0.0, 0.0, 1.0, 0.0, 0.0, 1.0, 0.0, 0.0, 1.0, 0.0, 0.0, 1.0, 0.0, 0.0, 1.0, 0.0, 0.0, 1.0, 0.0, 0.0, 1.0, 0.0, 0.0, 1.0, 0.0, 0.0, 1.0, 0.0, 0.0, 1.0, 0.0, 0.0, 1.0, 0.0, 0.0, 1.0, 0.0, 0.0, -1.0, 0.0, 0.0, -1.0, 0.0, 0.0, -1.0, 0.0, 0.0, -1.0, 0.0, 0.0, -0.01129, -0.9999, -0.001732, -0.01129, -0.9999, -0.001732, -0.01129, -0.9999, -0.001732, -0.01129, -0.9999, -0.001732, -0.01129, -0.9999, -0.001732, -0.01129, -0.9999, -0.001732, -0.02636, -0.9997, 0.001885, -0.02636, -0.9997, 0.001885, -0.02636, -0.9997, 0.001885, -0.02636, -0.9997, 0.001885, -0.02636, -0.9997, 0.001885, -0.02636, -0.9997, 0.001885, -0.02636, -0.9997, 0.001885, -0.02636, -0.9997, 0.001885, 0.8383, 0.0, 0.5452, 0.8383, 0.0, 0.5452, 0.8383, 0.0, 0.5452, 0.8383, 0.0, 0.5452, 0.7551, 0.0, 0.6556, 0.7551, 0.0, 0.6556, 0.7551, 0.0, 0.6556, 0.7551, 0.0, 0.6556, 0.0, 9.441e-07, 1.0, 0.0, 9.441e-07, 1.0, 0.0, 9.441e-07, 1.0, 0.7437, -0.1035, 0.6605, 0.7437, -0.1035, 0.6605, 0.7437, -0.1035, 0.6605, 0.7437, -0.1035, 0.6605, 0.7437, -0.1035, 0.6605, 0.0, 1.0, 5.013e-07, 0.0, 1.0, 5.013e-07, 0.0, 1.0, 5.013e-07, 0.0, 1.0, 5.013e-07, 0.0, 1.0, 5.013e-07, 0.0, 0.0, 1.0, 0.0, 0.0, 1.0, 0.0, 0.0, 1.0, 0.0, 0.0, 1.0, 1.0, 0.0, 0.0, 1.0, 0.0, 0.0, 1.0, 0.0, 0.0, 1.0, 0.0, 0.0, -1.0, 0.0, 0.0, -1.0, 0.0, 0.0, -1.0, 0.0, 0.0, -1.0, 0.0, 0.0, -5.278e-06, 1.204e-06, -1.0, -5.278e-06, 1.204e-06, -1.0, -5.278e-06, 1.204e-06, -1.0, -5.278e-06, 1.204e-06, -1.0, 0.0, 0.0, 1.0, 0.0, 0.0, 1.0, 0.0, 0.0, 1.0, 0.0, 0.0, 1.0, 0.0, 0.0, 1.0, 0.0, 0.0, 1.0, -6.533e-08, 0.0, -1.0, -6.533e-08, 0.0, -1.0, -6.533e-08, 0.0, -1.0, -6.533e-08, 0.0, -1.0])] * 3)])

# ---- objects
ob_plane = bpy.data.objects.new('Plane', me_plane)

# ---- transforms, parenting, visibility, modifiers, constraints
ob_plane.location = (0.0, 0.0, 0.0)
ob_plane.scale = (1.0, 1.0, 0.4634)

# ---- collection membership
col_collection.objects.link(ob_plane)

# ---- scene / render settings (as saved in the file)
scene.frame_start = 1; scene.frame_end = 250; scene.frame_set(1)
scene.render.engine = 'BLENDER_EEVEE_NEXT'
bpy.context.view_layer.update()

# ---- added for rendering (the .blend has no active camera and no usable light): camera, sun
cam_auto = bpy.data.cameras.new('AutoCamera')
cam_auto.lens = 50.0
cam_auto.sensor_width = 36.0
cam_auto.clip_end = 1000.0
ob_auto_camera = bpy.data.objects.new('AutoCamera', cam_auto)
scene.collection.objects.link(ob_auto_camera)
ob_auto_camera.location = (49.0844, -32.4373, 33.4504)
ob_auto_camera.rotation_euler = (1.09748, -7.21219e-08, 0.694738)
scene.camera = ob_auto_camera
light_auto_sun = bpy.data.lights.new('AutoSun', 'SUN')
light_auto_sun.energy = 3.0
light_auto_sun.angle = 0.0523599
ob_auto_sun = bpy.data.objects.new('AutoSun', light_auto_sun)
scene.collection.objects.link(ob_auto_sun)
ob_auto_sun.rotation_euler = (0.872665, 0.174533, 0.523599)
bpy.context.view_layer.update()
